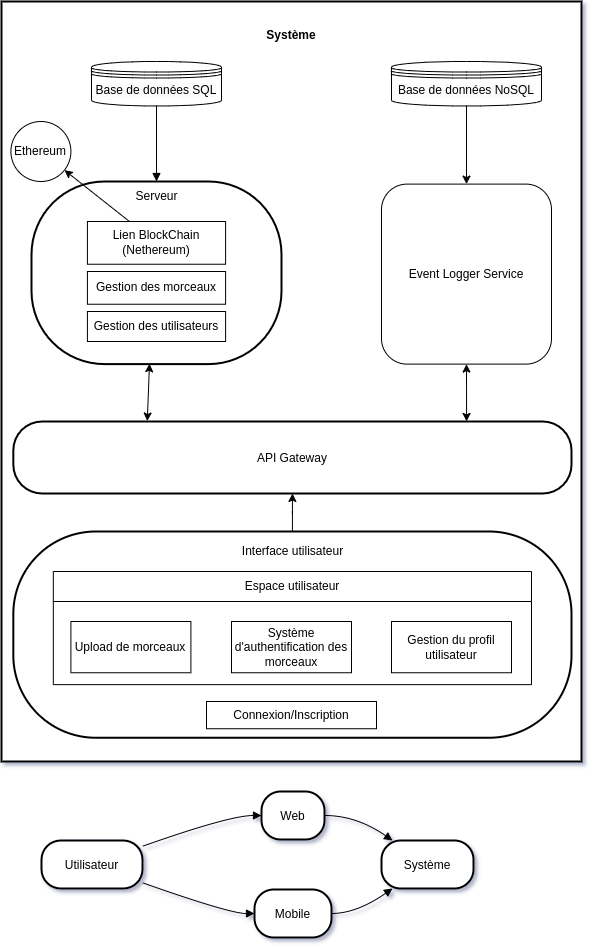

The diagram above was exported from draw.io. Its source (the exported page's mxGraphModel, read from the mxfile embedded in the PNG):
<mxGraphModel dx="3246" dy="1143" grid="1" gridSize="10" guides="1" tooltips="1" connect="1" arrows="1" fold="1" page="1" pageScale="1" pageWidth="827" pageHeight="1169" math="0" shadow="0">
  <root>
    <mxCell id="0" />
    <mxCell id="1" parent="0" />
    <mxCell id="8" value="Utilisateur" style="rounded=1;arcSize=40;strokeWidth=2" parent="1" vertex="1">
      <mxGeometry x="-50" y="869" width="101" height="48" as="geometry" />
    </mxCell>
    <mxCell id="9" value="Web" style="rounded=1;arcSize=40;strokeWidth=2" parent="1" vertex="1">
      <mxGeometry x="170" y="820" width="63" height="48" as="geometry" />
    </mxCell>
    <mxCell id="10" value="Mobile" style="rounded=1;arcSize=40;strokeWidth=2" parent="1" vertex="1">
      <mxGeometry x="163" y="918" width="77" height="48" as="geometry" />
    </mxCell>
    <mxCell id="11" value="Système" style="rounded=1;arcSize=40;strokeWidth=2" parent="1" vertex="1">
      <mxGeometry x="290" y="869" width="92" height="48" as="geometry" />
    </mxCell>
    <mxCell id="12" value="" style="curved=1;startArrow=none;endArrow=block;exitX=1;exitY=0.12;entryX=0;entryY=0.5;" parent="1" source="8" target="9" edge="1">
      <mxGeometry relative="1" as="geometry">
        <Array as="points">
          <mxPoint x="138" y="844" />
        </Array>
      </mxGeometry>
    </mxCell>
    <mxCell id="13" value="" style="curved=1;startArrow=none;endArrow=block;exitX=1;exitY=0.88;entryX=-0.01;entryY=0.5;" parent="1" source="8" target="10" edge="1">
      <mxGeometry relative="1" as="geometry">
        <Array as="points">
          <mxPoint x="138" y="942" />
        </Array>
      </mxGeometry>
    </mxCell>
    <mxCell id="14" value="" style="curved=1;startArrow=none;endArrow=block;exitX=0.99;exitY=0.5;entryX=0.12;entryY=0;" parent="1" source="9" target="11" edge="1">
      <mxGeometry relative="1" as="geometry">
        <Array as="points">
          <mxPoint x="265" y="844" />
        </Array>
      </mxGeometry>
    </mxCell>
    <mxCell id="15" value="" style="curved=1;startArrow=none;endArrow=block;exitX=1;exitY=0.5;entryX=0.12;entryY=1;" parent="1" source="10" target="11" edge="1">
      <mxGeometry relative="1" as="geometry">
        <Array as="points">
          <mxPoint x="265" y="942" />
        </Array>
      </mxGeometry>
    </mxCell>
    <mxCell id="2a7uclWmzX_OUQ34R4Yo-16" value="" style="whiteSpace=wrap;strokeWidth=2;verticalAlign=middle;" vertex="1" parent="1">
      <mxGeometry x="-90" y="30" width="580" height="760" as="geometry" />
    </mxCell>
    <mxCell id="2a7uclWmzX_OUQ34R4Yo-18" value="" style="rounded=1;arcSize=40;strokeWidth=2" vertex="1" parent="2a7uclWmzX_OUQ34R4Yo-16">
      <mxGeometry x="30" y="180" width="250" height="182.61" as="geometry" />
    </mxCell>
    <mxCell id="2a7uclWmzX_OUQ34R4Yo-65" value="" style="edgeStyle=orthogonalEdgeStyle;rounded=0;orthogonalLoop=1;jettySize=auto;html=1;" edge="1" parent="2a7uclWmzX_OUQ34R4Yo-16" source="2a7uclWmzX_OUQ34R4Yo-19" target="2a7uclWmzX_OUQ34R4Yo-38">
      <mxGeometry relative="1" as="geometry" />
    </mxCell>
    <mxCell id="2a7uclWmzX_OUQ34R4Yo-19" value="" style="rounded=1;arcSize=40;strokeWidth=2" vertex="1" parent="2a7uclWmzX_OUQ34R4Yo-16">
      <mxGeometry x="11.82" y="530" width="558.18" height="206.25" as="geometry" />
    </mxCell>
    <mxCell id="2a7uclWmzX_OUQ34R4Yo-20" value="" style="curved=1;startArrow=none;endArrow=block;exitX=0.5;exitY=1;exitDx=0;exitDy=0;" edge="1" parent="2a7uclWmzX_OUQ34R4Yo-16" source="2a7uclWmzX_OUQ34R4Yo-22" target="2a7uclWmzX_OUQ34R4Yo-18">
      <mxGeometry relative="1" as="geometry">
        <Array as="points" />
        <mxPoint x="281.82000000000016" y="180.00000000000023" as="sourcePoint" />
      </mxGeometry>
    </mxCell>
    <mxCell id="2a7uclWmzX_OUQ34R4Yo-22" value="&lt;span style=&quot;color: rgb(0, 0, 0); font-family: Helvetica; font-size: 12px; font-style: normal; font-variant-ligatures: normal; font-variant-caps: normal; font-weight: 400; letter-spacing: normal; orphans: 2; text-align: center; text-indent: 0px; text-transform: none; widows: 2; word-spacing: 0px; -webkit-text-stroke-width: 0px; white-space: nowrap; background-color: rgb(251, 251, 251); text-decoration-thickness: initial; text-decoration-style: initial; text-decoration-color: initial; display: inline !important; float: none;&quot;&gt;Base de données SQL&lt;/span&gt;" style="shape=datastore;whiteSpace=wrap;html=1;" vertex="1" parent="2a7uclWmzX_OUQ34R4Yo-16">
      <mxGeometry x="90" y="59.99999999999999" width="130" height="44.44" as="geometry" />
    </mxCell>
    <mxCell id="2a7uclWmzX_OUQ34R4Yo-25" value="&lt;div style=&quot;&quot;&gt;Gestion des utilisateurs&lt;/div&gt;" style="rounded=0;whiteSpace=wrap;html=1;align=center;" vertex="1" parent="2a7uclWmzX_OUQ34R4Yo-16">
      <mxGeometry x="85.91" y="310" width="138.18" height="30" as="geometry" />
    </mxCell>
    <mxCell id="2a7uclWmzX_OUQ34R4Yo-26" value="&lt;div style=&quot;&quot;&gt;Gestion des morceaux&lt;/div&gt;" style="rounded=0;whiteSpace=wrap;html=1;align=center;" vertex="1" parent="2a7uclWmzX_OUQ34R4Yo-16">
      <mxGeometry x="85.91" y="270" width="138.18" height="32.74" as="geometry" />
    </mxCell>
    <mxCell id="2a7uclWmzX_OUQ34R4Yo-27" value="&lt;div style=&quot;&quot;&gt;Lien BlockChain (Nethereum)&lt;/div&gt;" style="rounded=0;whiteSpace=wrap;html=1;align=center;" vertex="1" parent="2a7uclWmzX_OUQ34R4Yo-16">
      <mxGeometry x="85.91" y="220" width="138.18" height="42.74" as="geometry" />
    </mxCell>
    <mxCell id="2a7uclWmzX_OUQ34R4Yo-28" value="Ethereum" style="ellipse;whiteSpace=wrap;html=1;aspect=fixed;" vertex="1" parent="2a7uclWmzX_OUQ34R4Yo-16">
      <mxGeometry x="9.4" y="120" width="60" height="60" as="geometry" />
    </mxCell>
    <mxCell id="2a7uclWmzX_OUQ34R4Yo-29" value="" style="endArrow=classic;html=1;rounded=0;" edge="1" parent="2a7uclWmzX_OUQ34R4Yo-16" source="2a7uclWmzX_OUQ34R4Yo-27" target="2a7uclWmzX_OUQ34R4Yo-28">
      <mxGeometry width="50" height="50" relative="1" as="geometry">
        <mxPoint x="291.82" y="455.167349137931" as="sourcePoint" />
        <mxPoint x="341.82" y="386.20183189655177" as="targetPoint" />
      </mxGeometry>
    </mxCell>
    <mxCell id="2a7uclWmzX_OUQ34R4Yo-30" value="Serveur" style="text;html=1;align=center;verticalAlign=middle;resizable=0;points=[];autosize=1;strokeColor=none;fillColor=none;" vertex="1" parent="2a7uclWmzX_OUQ34R4Yo-16">
      <mxGeometry x="119.99999999999997" y="180.00459051724138" width="70" height="30" as="geometry" />
    </mxCell>
    <mxCell id="2a7uclWmzX_OUQ34R4Yo-31" value="Interface utilisateur" style="text;html=1;align=center;verticalAlign=middle;whiteSpace=wrap;rounded=0;" vertex="1" parent="2a7uclWmzX_OUQ34R4Yo-16">
      <mxGeometry x="230.61" y="540" width="120.6" height="20" as="geometry" />
    </mxCell>
    <mxCell id="2a7uclWmzX_OUQ34R4Yo-32" value="&lt;b&gt;Système&lt;/b&gt;" style="text;html=1;align=center;verticalAlign=middle;whiteSpace=wrap;rounded=0;" vertex="1" parent="2a7uclWmzX_OUQ34R4Yo-16">
      <mxGeometry x="260" y="13.793103448275861" width="60" height="41.37931034482759" as="geometry" />
    </mxCell>
    <mxCell id="2a7uclWmzX_OUQ34R4Yo-33" value="Connexion/Inscription" style="rounded=0;whiteSpace=wrap;html=1;" vertex="1" parent="2a7uclWmzX_OUQ34R4Yo-16">
      <mxGeometry x="205" y="700" width="170" height="27.24" as="geometry" />
    </mxCell>
    <mxCell id="2a7uclWmzX_OUQ34R4Yo-34" value="Espace utilisateur" style="swimlane;fontStyle=0;childLayout=stackLayout;horizontal=1;startSize=30;horizontalStack=0;resizeParent=1;resizeParentMax=0;resizeLast=0;collapsible=1;marginBottom=0;whiteSpace=wrap;html=1;" vertex="1" parent="2a7uclWmzX_OUQ34R4Yo-16">
      <mxGeometry x="51.82" y="570" width="478.18" height="113.13" as="geometry" />
    </mxCell>
    <mxCell id="2a7uclWmzX_OUQ34R4Yo-35" value="Système d'authentification des morceaux" style="rounded=0;whiteSpace=wrap;html=1;" vertex="1" parent="2a7uclWmzX_OUQ34R4Yo-16">
      <mxGeometry x="230" y="620" width="120" height="51.25" as="geometry" />
    </mxCell>
    <mxCell id="2a7uclWmzX_OUQ34R4Yo-36" value="Upload de morceaux" style="rounded=0;whiteSpace=wrap;html=1;" vertex="1" parent="2a7uclWmzX_OUQ34R4Yo-16">
      <mxGeometry x="69.4" y="620" width="120" height="51.25" as="geometry" />
    </mxCell>
    <mxCell id="2a7uclWmzX_OUQ34R4Yo-37" value="Gestion du profil utilisateur" style="rounded=0;whiteSpace=wrap;html=1;" vertex="1" parent="2a7uclWmzX_OUQ34R4Yo-16">
      <mxGeometry x="390" y="620" width="120" height="51.25" as="geometry" />
    </mxCell>
    <mxCell id="2a7uclWmzX_OUQ34R4Yo-38" value="API Gateway" style="rounded=1;arcSize=40;strokeWidth=2" vertex="1" parent="2a7uclWmzX_OUQ34R4Yo-16">
      <mxGeometry x="11.82" y="420" width="558.18" height="72" as="geometry" />
    </mxCell>
    <mxCell id="2a7uclWmzX_OUQ34R4Yo-69" value="" style="endArrow=classic;startArrow=classic;html=1;rounded=0;exitX=0.24;exitY=-0.007;exitDx=0;exitDy=0;exitPerimeter=0;entryX=0.472;entryY=0.998;entryDx=0;entryDy=0;entryPerimeter=0;" edge="1" parent="2a7uclWmzX_OUQ34R4Yo-16" source="2a7uclWmzX_OUQ34R4Yo-38" target="2a7uclWmzX_OUQ34R4Yo-18">
      <mxGeometry width="50" height="50" relative="1" as="geometry">
        <mxPoint x="190" y="380" as="sourcePoint" />
        <mxPoint x="240" y="330" as="targetPoint" />
      </mxGeometry>
    </mxCell>
    <mxCell id="2a7uclWmzX_OUQ34R4Yo-70" value="Event Logger Service" style="rounded=1;whiteSpace=wrap;html=1;" vertex="1" parent="2a7uclWmzX_OUQ34R4Yo-16">
      <mxGeometry x="380" y="182.61" width="170" height="180" as="geometry" />
    </mxCell>
    <mxCell id="2a7uclWmzX_OUQ34R4Yo-71" value="" style="endArrow=classic;startArrow=classic;html=1;rounded=0;exitX=0.812;exitY=-0.001;exitDx=0;exitDy=0;exitPerimeter=0;entryX=0.5;entryY=1;entryDx=0;entryDy=0;" edge="1" parent="2a7uclWmzX_OUQ34R4Yo-16" source="2a7uclWmzX_OUQ34R4Yo-38" target="2a7uclWmzX_OUQ34R4Yo-70">
      <mxGeometry width="50" height="50" relative="1" as="geometry">
        <mxPoint x="190" y="380" as="sourcePoint" />
        <mxPoint x="240" y="330" as="targetPoint" />
      </mxGeometry>
    </mxCell>
    <mxCell id="2a7uclWmzX_OUQ34R4Yo-72" value="&lt;span style=&quot;color: rgb(0, 0, 0); font-family: Helvetica; font-size: 12px; font-style: normal; font-variant-ligatures: normal; font-variant-caps: normal; font-weight: 400; letter-spacing: normal; orphans: 2; text-align: center; text-indent: 0px; text-transform: none; widows: 2; word-spacing: 0px; -webkit-text-stroke-width: 0px; white-space: nowrap; background-color: rgb(251, 251, 251); text-decoration-thickness: initial; text-decoration-style: initial; text-decoration-color: initial; display: inline !important; float: none;&quot;&gt;Base de données NoSQL&lt;/span&gt;" style="shape=datastore;whiteSpace=wrap;html=1;" vertex="1" parent="2a7uclWmzX_OUQ34R4Yo-16">
      <mxGeometry x="390" y="60" width="150" height="44.44" as="geometry" />
    </mxCell>
    <mxCell id="2a7uclWmzX_OUQ34R4Yo-73" value="" style="endArrow=classic;html=1;rounded=0;exitX=0.5;exitY=1;exitDx=0;exitDy=0;entryX=0.5;entryY=0;entryDx=0;entryDy=0;" edge="1" parent="2a7uclWmzX_OUQ34R4Yo-16" source="2a7uclWmzX_OUQ34R4Yo-72" target="2a7uclWmzX_OUQ34R4Yo-70">
      <mxGeometry width="50" height="50" relative="1" as="geometry">
        <mxPoint x="190" y="250" as="sourcePoint" />
        <mxPoint x="240" y="200" as="targetPoint" />
      </mxGeometry>
    </mxCell>
  </root>
</mxGraphModel>